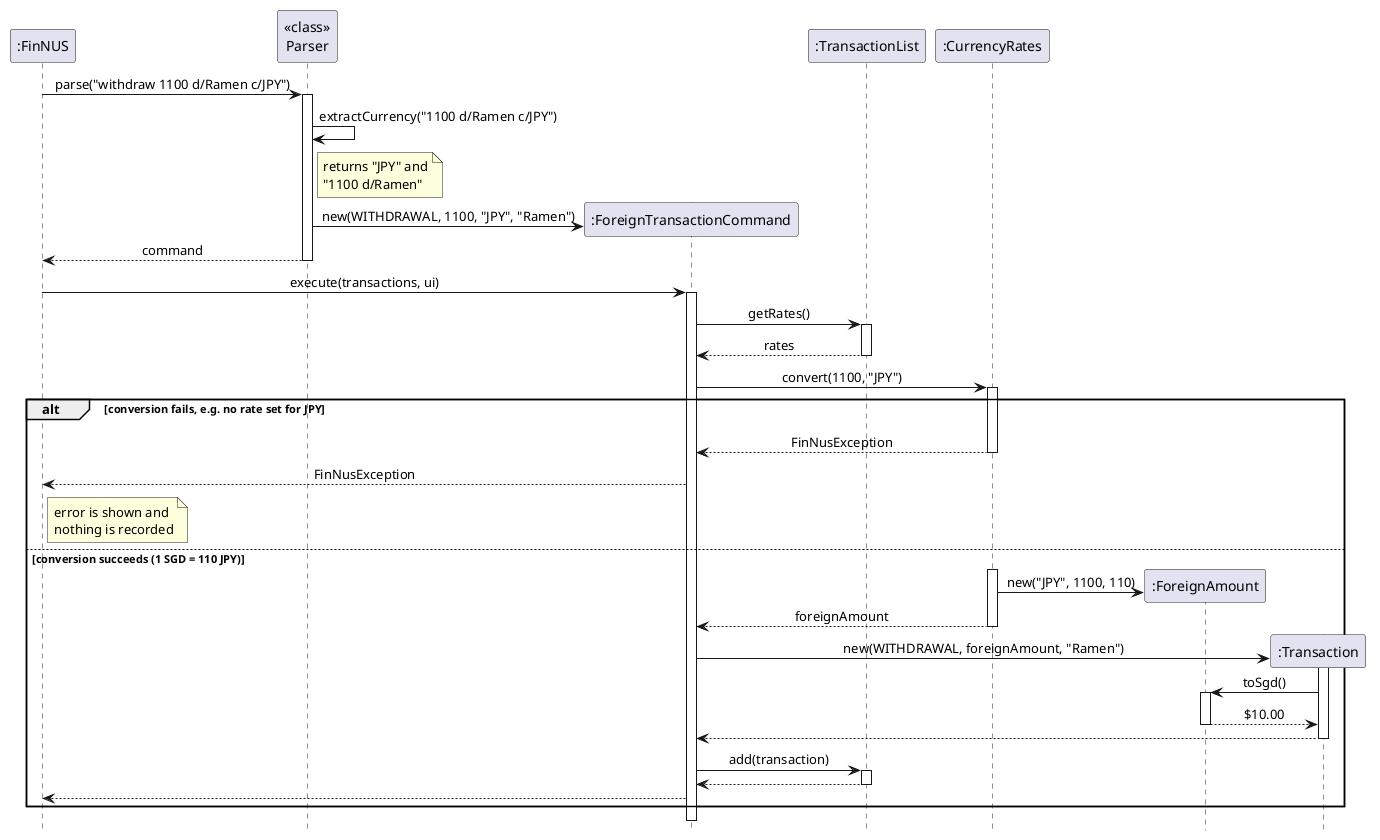

The diagram above was rendered by PlantUML. Its source (embedded in the PNG):
@startuml
' Sequence diagram for "withdraw 1100 d/Ramen c/JPY".
' Logging, console input/output and argument validation are left out to focus on the objects involved.
hide footbox
skinparam shadowing false
skinparam sequenceMessageAlign center

participant ":FinNUS" as FinNUS
participant "<<class>>\nParser" as Parser
participant ":ForeignTransactionCommand" as Command
participant ":TransactionList" as TransactionList
participant ":CurrencyRates" as CurrencyRates
participant ":ForeignAmount" as ForeignAmount
participant ":Transaction" as Transaction

FinNUS -> Parser : parse("withdraw 1100 d/Ramen c/JPY")
activate Parser
Parser -> Parser : extractCurrency("1100 d/Ramen c/JPY")
note right of Parser : returns "JPY" and\n"1100 d/Ramen"
create Command
Parser -> Command : new(WITHDRAWAL, 1100, "JPY", "Ramen")
Parser --> FinNUS : command
deactivate Parser

FinNUS -> Command : execute(transactions, ui)
activate Command
Command -> TransactionList : getRates()
activate TransactionList
TransactionList --> Command : rates
deactivate TransactionList

Command -> CurrencyRates : convert(1100, "JPY")
activate CurrencyRates

alt conversion fails, e.g. no rate set for JPY
    CurrencyRates --> Command : FinNusException
    deactivate CurrencyRates
    Command --> FinNUS : FinNusException
    note right of FinNUS : error is shown and\nnothing is recorded
else conversion succeeds (1 SGD = 110 JPY)
    activate CurrencyRates
    create ForeignAmount
    CurrencyRates -> ForeignAmount : new("JPY", 1100, 110)
    CurrencyRates --> Command : foreignAmount
    deactivate CurrencyRates

    create Transaction
    Command -> Transaction : new(WITHDRAWAL, foreignAmount, "Ramen")
    activate Transaction
    Transaction -> ForeignAmount : toSgd()
    activate ForeignAmount
    ForeignAmount --> Transaction : $10.00
    deactivate ForeignAmount
    Transaction --> Command
    deactivate Transaction

    Command -> TransactionList : add(transaction)
    activate TransactionList
    TransactionList --> Command
    deactivate TransactionList
    Command --> FinNUS
end
deactivate Command
@enduml